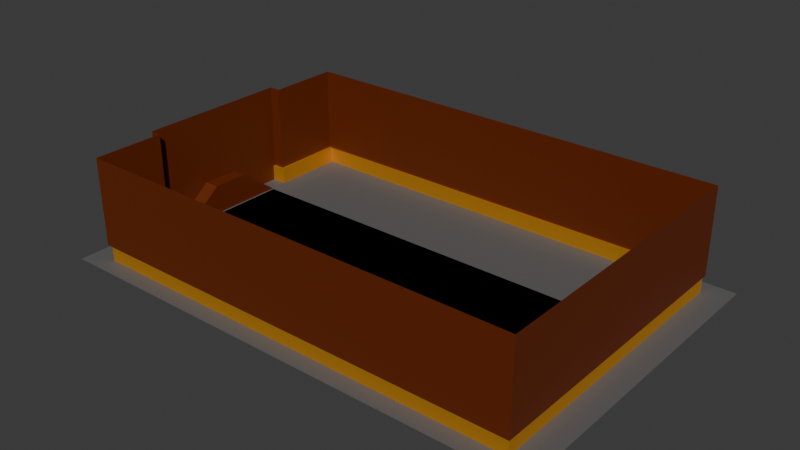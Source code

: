 # Source: PalaceMap_Test.blend  (saved by Blender 5.1.29; exported with 4.5.12 LTS)
import bpy
from mathutils import Matrix  # noqa: F401  (used for matrix-valued properties, if any)

bpy.ops.wm.read_factory_settings(use_empty=True)
scene = bpy.context.scene
scene.name = 'Scene'

# ---- collections
col_collection = bpy.data.collections.new('Collection'); scene.collection.children.link(col_collection)

# ---- materials (node trees are filled in below, after node groups)
mat_wall = bpy.data.materials.new('Wall')
mat_gold = bpy.data.materials.new('Gold')
mat_wood = bpy.data.materials.new('Wood')
mat_material = bpy.data.materials.new('Material')
mat_floor = bpy.data.materials.new('Floor')

# ---- node groups
ng_smooth_by_angle = bpy.data.node_groups.new('Smooth by Angle', 'GeometryNodeTree')
_s = ng_smooth_by_angle.interface.new_socket(name='Mesh', in_out='OUTPUT', socket_type='NodeSocketGeometry')
_s = ng_smooth_by_angle.interface.new_socket(name='Mesh', in_out='INPUT', socket_type='NodeSocketGeometry')
_s = ng_smooth_by_angle.interface.new_socket(name='Angle', in_out='INPUT', socket_type='NodeSocketFloat')
_s.subtype = 'ANGLE'
_s.default_value = 0.5236
_s.min_value = 0.0
_s.max_value = 3.142
_s.description = 'Maximum face angle for smooth edges'
_s = ng_smooth_by_angle.interface.new_socket(name='Ignore Sharpness', in_out='INPUT', socket_type='NodeSocketBool')
_s.force_non_field = True
ng_smooth_by_angle.is_modifier = True
_N = ng_smooth_by_angle.nodes; _L = ng_smooth_by_angle.links
n0 = _N.new('GeometryNodeSetShadeSmooth'); n0.name = 'Set Shade Smooth'; n0.location = (120, -80)
n0.domain = 'EDGE'
n1 = _N.new('GeometryNodeSetShadeSmooth'); n1.name = 'Set Shade Smooth.001'; n1.location = (300, -80)
n2 = _N.new('NodeGroupOutput'); n2.name = 'Group Output'; n2.location = (480, -80)
n3 = _N.new('GeometryNodeInputMeshEdgeAngle'); n3.name = 'Edge Angle'; n3.location = (-440, -240)
n4 = _N.new('NodeGroupInput'); n4.name = 'Group Input'; n4.location = (-80, -80)
n5 = _N.new('GeometryNodeInputEdgeSmooth'); n5.name = 'Is Edge Smooth'; n5.location = (-260, -120)
n6 = _N.new('GeometryNodeInputShadeSmooth'); n6.name = 'Is Shade Smooth'; n6.location = (-440, -397)
n7 = _N.new('FunctionNodeCompare'); n7.name = 'Compare'; n7.location = (-260, -260)
n7.operation = 'LESS_EQUAL'
n7.inputs[6].default_value = (0.0, 0.0, 0.0, 0.0)
n7.inputs[7].default_value = (0.0, 0.0, 0.0, 0.0)
n8 = _N.new('FunctionNodeBooleanMath'); n8.name = 'Boolean Math.001'; n8.location = (-80, -260)
n9 = _N.new('NodeGroupInput'); n9.name = 'Group Input.001'; n9.location = (-440, -329)
n10 = _N.new('NodeGroupInput'); n10.name = 'Group Input.002'; n10.location = (-259, -189)
n11 = _N.new('FunctionNodeBooleanMath'); n11.name = 'Boolean Math'; n11.location = (-80, -149)
n11.operation = 'OR'
n12 = _N.new('FunctionNodeBooleanMath'); n12.name = 'Boolean Math.002'; n12.location = (-260, -380)
n12.operation = 'OR'
n13 = _N.new('NodeGroupInput'); n13.name = 'Group Input.003'; n13.location = (-440, -460)
_L.new(n3.outputs[0], n7.inputs[0])
_L.new(n1.outputs[0], n2.inputs[0])
_L.new(n9.outputs[1], n7.inputs[1])
_L.new(n7.outputs[0], n8.inputs[0])
_L.new(n4.outputs[0], n0.inputs[0])
_L.new(n0.outputs[0], n1.inputs[0])
_L.new(n8.outputs[0], n0.inputs[2])
_L.new(n10.outputs[2], n11.inputs[1])
_L.new(n5.outputs[0], n11.inputs[0])
_L.new(n11.outputs[0], n0.inputs[1])
_L.new(n13.outputs[2], n12.inputs[1])
_L.new(n6.outputs[0], n12.inputs[0])
_L.new(n12.outputs[0], n8.inputs[1])
n2.is_active_output = True

# ---- material node trees
mat_wall.use_nodes = True; mat_wall.node_tree.nodes.clear()
_N = mat_wall.node_tree.nodes; _L = mat_wall.node_tree.links
n0 = _N.new('ShaderNodeBsdfPrincipled'); n0.name = 'Principled BSDF'; n0.location = (-200, 100)
n0.inputs[0].default_value = (0.1311, 0.01957, 0.0, 1.0)
n1 = _N.new('ShaderNodeOutputMaterial'); n1.name = 'Material Output'; n1.location = (200, 100)
_L.new(n0.outputs[0], n1.inputs[0])
n1.is_active_output = True
mat_gold.use_nodes = True; mat_gold.node_tree.nodes.clear()
_N = mat_gold.node_tree.nodes; _L = mat_gold.node_tree.links
n0 = _N.new('ShaderNodeBsdfPrincipled'); n0.name = 'Principled BSDF'; n0.location = (-200, 100)
n0.inputs[0].default_value = (0.8, 0.3857, 0.03919, 1.0)
n0.inputs[1].default_value = 0.7919
n0.inputs[2].default_value = 0.6561
n1 = _N.new('ShaderNodeOutputMaterial'); n1.name = 'Material Output'; n1.location = (200, 100)
_L.new(n0.outputs[0], n1.inputs[0])
n1.is_active_output = True
mat_wood.use_nodes = True; mat_wood.node_tree.nodes.clear()
_N = mat_wood.node_tree.nodes; _L = mat_wood.node_tree.links
n0 = _N.new('ShaderNodeBsdfPrincipled'); n0.name = 'Principled BSDF'; n0.location = (-200, 100)
n0.inputs[0].default_value = (0.06509, 0.002284, 0.0786, 1.0)
n1 = _N.new('ShaderNodeOutputMaterial'); n1.name = 'Material Output'; n1.location = (200, 100)
_L.new(n0.outputs[0], n1.inputs[0])
n1.is_active_output = True
mat_material.use_nodes = True; mat_material.node_tree.nodes.clear()
_N = mat_material.node_tree.nodes; _L = mat_material.node_tree.links
n0 = _N.new('ShaderNodeBsdfPrincipled'); n0.name = 'Principled BSDF'; n0.location = (-200, 100)
n0.inputs[0].default_value = (0.8, 0.003515, 0.0, 1.0)
n1 = _N.new('ShaderNodeOutputMaterial'); n1.name = 'Material Output'; n1.location = (200, 100)
_L.new(n0.outputs[0], n1.inputs[0])
n1.is_active_output = True
mat_floor.use_nodes = True; mat_floor.node_tree.nodes.clear()
_N = mat_floor.node_tree.nodes; _L = mat_floor.node_tree.links
n0 = _N.new('ShaderNodeBsdfPrincipled'); n0.name = 'Principled BSDF'; n0.location = (-200, 100)
n0.inputs[0].default_value = (0.1249, 0.1249, 0.1249, 1.0)
n1 = _N.new('ShaderNodeOutputMaterial'); n1.name = 'Material Output'; n1.location = (200, 100)
_L.new(n0.outputs[0], n1.inputs[0])
n1.is_active_output = True

# ---- world
world_world = bpy.data.worlds.new('World'); scene.world = world_world
world_world.use_nodes = True; world_world.node_tree.nodes.clear()
_N = world_world.node_tree.nodes; _L = world_world.node_tree.links
n0 = _N.new('ShaderNodeOutputWorld'); n0.name = 'World Output'; n0.location = (200, 100)
n1 = _N.new('ShaderNodeBackground'); n1.name = 'Background'; n1.location = (-200, 100)
n1.inputs[0].default_value = (0.05088, 0.05088, 0.05088, 1.0)
_L.new(n1.outputs[0], n0.inputs[0])
n0.is_active_output = True
world_world.color = (0.05088, 0.05088, 0.05088)
world_world.sun_shadow_jitter_overblur = 0.0

# ---- meshes
me_plane = bpy.data.meshes.new('Plane')
me_plane.from_pydata([(-13.42, -8.944, 5.588e-09), (13.42, -8.944, 5.588e-09), (-13.42, 8.952, 5.588e-09), (13.42, 8.952, 5.588e-09), (-13.42, -4.47, 5.588e-09), (13.42, -4.47, 5.588e-09), (13.42, 4.478, 5.588e-09), (-13.42, 4.478, 5.588e-09), (-14.34, 4.478, 6.245), (-14.34, -4.47, 5.588e-09), (-14.34, -4.47, 6.245), (-13.42, 3.453, 5.588e-09), (13.42, 3.453, 5.588e-09), (-14.34, 3.453, 5.588e-09), (13.42, -3.445, 5.588e-09), (-13.42, -3.445, 5.588e-09), (-14.34, -3.445, 5.588e-09), (13.42, -1.115, 5.588e-09), (13.42, 1.122, 5.588e-09), (-13.42, 0.003794, 1.771), (-14.34, 0.003794, 1.771), (-13.42, -1.115, 1.771), (-13.42, 8.952, 0.9616), (13.42, 8.952, 0.9616), (13.42, -8.944, 0.9616), (-13.42, -8.944, 0.9616), (13.42, -4.47, 0.9616), (-13.42, -4.47, 0.9616), (13.42, 4.478, 0.9616), (-13.42, 4.478, 0.9616), (13.42, 3.453, 0.9616), (13.42, -3.445, 0.9616), (13.42, -1.115, 0.9616), (13.42, 1.122, 0.9616), (-13.66, -4.737, 6.245), (-13.66, -9.057, 6.245), (13.52, -9.057, 6.245), (13.52, 4.534, 6.245), (13.52, 9.065, 6.245), (-13.66, 9.065, 6.245), (-13.66, 9.065, 0.9616), (13.52, -9.057, 0.9616), (13.52, -1.129, 6.245), (13.52, -4.527, 6.245), (13.52, -4.527, 0.9616), (-13.66, -4.737, 0.9616), (13.52, 3.481, 6.245), (-13.66, 4.632, 6.245), (13.52, 4.534, 0.9616), (-13.66, 4.632, 0.9616), (13.52, 1.136, 6.245), (13.52, 3.481, 0.9616), (13.52, -3.474, 6.245), (13.52, -3.474, 0.9616), (13.52, -1.115, 0.9616), (13.52, 1.122, 0.9616), (13.52, 9.065, 0.9616), (-13.66, -9.057, 0.9616), (-0.002895, -8.944, 5.588e-09), (-0.002895, 8.952, 5.588e-09), (-0.002895, -8.944, 0.9616), (-0.002895, 8.952, 0.9616), (-0.06823, -9.057, 6.245), (-0.06823, 9.065, 6.245), (-0.06823, -9.057, 0.9616), (-0.06823, 9.065, 0.9616), (-14.34, 3.453, 6.245), (-14.34, -3.445, 6.245), (-14.34, 0.003795, 6.245), (-14.34, -1.115, 6.245), (-14.34, 1.122, 6.245), (-13.42, 0.003794, 5.588e-09), (-14.34, 4.478, 5.588e-09), (-13.42, -1.115, 5.588e-09), (-13.42, 1.122, 5.588e-09), (-13.42, 1.122, 1.771), (-14.34, 1.122, 1.771), (-14.34, -4.47, 0.9616), (-14.34, -4.737, 6.245), (-14.34, -4.737, 0.9616), (-14.34, 4.478, 0.9616), (-14.34, 4.632, 6.245), (-14.34, 4.632, 0.9616), (-14.34, -1.115, 1.771), (-14.34, -3.445, 0.9616), (-14.34, 3.453, 0.9616), (13.42, 0.003795, 5.588e-09), (13.42, 0.003795, 0.9616), (13.52, 0.003795, 0.9616), (13.52, 0.003794, 6.245)], [], [(28, 48, 56, 23), (31, 53, 54, 32), (27, 45, 57, 25), (83, 16, 15, 21), (24, 41, 44, 26), (19, 20, 83, 21), (85, 66, 70, 76), (14, 31, 32, 17), (5, 26, 31, 14), (18, 33, 30, 12), (2, 22, 29, 7), (12, 30, 28, 6), (1, 24, 26, 5), (4, 27, 25, 0), (6, 28, 23, 3), (24, 1, 58, 60), (76, 70, 68, 20), (26, 44, 53, 31), (33, 55, 51, 30), (40, 22, 61, 65), (22, 40, 49, 29), (30, 51, 48, 28), (58, 0, 25, 60), (65, 61, 23, 56), (60, 25, 57, 64), (41, 24, 60, 64), (61, 59, 3, 23), (84, 77, 9, 16), (20, 19, 75, 76), (73, 71, 19, 21), (15, 73, 21), (75, 19, 71, 74), (83, 69, 67, 84), (11, 13, 76, 75), (75, 74, 11), (20, 68, 69, 83), (84, 67, 10, 77), (45, 27, 77, 79), (27, 4, 9, 77), (29, 49, 82, 80), (7, 29, 80, 72), (76, 13, 85), (13, 72, 80, 85), (47, 81, 82, 49), (16, 83, 84), (38, 63, 65, 56), (63, 39, 40, 65), (55, 50, 46, 51), (39, 47, 49, 40), (46, 37, 48, 51), (37, 38, 56, 48), (34, 45, 79, 78), (35, 62, 64, 57), (62, 36, 41, 64), (53, 52, 42, 54), (43, 52, 53, 44), (36, 43, 44, 41), (34, 35, 57, 45), (8, 80, 82, 81), (78, 79, 77, 10), (89, 50, 55, 88), (86, 87, 33, 18), (87, 88, 55, 33), (54, 42, 89, 88), (80, 8, 66, 85), (32, 54, 88, 87), (17, 32, 87, 86), (59, 61, 22, 2)])
me_plane.polygons.foreach_set('use_smooth', [True] * 68)
me_plane.polygons.foreach_set('material_index', [1, 1, 1, 0, 1, 0, 0, 1, 1, 1, 1, 1, 1, 1, 1, 1, 0, 1, 1, 1, 1, 1, 1, 1, 1, 1, 1, 0, 0, 0, 0, 0, 0, 0, 0, 0, 0, 1, 1, 1, 1, 0, 0, 0, 0, 0, 0, 0, 0, 0, 0, 0, 0, 0, 0, 0, 0, 0, 0, 0, 0, 1, 1, 0, 0, 1, 1, 1])
_uv = me_plane.uv_layers.new(name='UVMap')
_uv.uv.foreach_set('vector', [0.4755, 0.169, 0.4716, 0.1669, 0.4716, 0.0003077, 0.4755, 0.004471, 0.4755, 0.4602, 0.4716, 0.4613, 0.4716, 0.3746, 0.4755, 0.3746, 0.8522, 0.169, 0.8435, 0.1592, 0.8435, 0.0003077, 0.8522, 0.004471, 0.743, 0.1083, 0.743, 0.0003077, 0.7765, 0.0003077, 0.7765, 0.1083, 0.4755, 0.6624, 0.4716, 0.6666, 0.4716, 0.5, 0.4755, 0.4979, 0.7765, 0.1495, 0.743, 0.1495, 0.743, 0.1083, 0.7765, 0.1083, 0.1944, 0.6256, 0.002091, 0.6256, 0.002091, 0.5407, 0.165, 0.5407, 0.5115, 0.4602, 0.4755, 0.4602, 0.4755, 0.3746, 0.5115, 0.3746, 0.5115, 0.4979, 0.4755, 0.4979, 0.4755, 0.4602, 0.5115, 0.4602, 0.5115, 0.2923, 0.4755, 0.2923, 0.4755, 0.2066, 0.5115, 0.2066, 0.8882, 0.3341, 0.8522, 0.3341, 0.8522, 0.1696, 0.8882, 0.1696, 0.5115, 0.2066, 0.4755, 0.2066, 0.4755, 0.169, 0.5115, 0.169, 0.5115, 0.6624, 0.4755, 0.6624, 0.4755, 0.4979, 0.5115, 0.4979, 0.8882, 0.169, 0.8522, 0.169, 0.8522, 0.004471, 0.8882, 0.004471, 0.5115, 0.169, 0.4755, 0.169, 0.4755, 0.004471, 0.5115, 0.004471, 0.3942, 0.00415, 0.4302, 0.00415, 0.4302, 0.4976, 0.3942, 0.4976, 0.165, 0.5407, 0.002091, 0.5407, 0.002091, 0.5, 0.165, 0.5, 0.4755, 0.4979, 0.4716, 0.5, 0.4716, 0.4613, 0.4755, 0.4602, 0.4755, 0.2923, 0.4716, 0.2923, 0.4716, 0.2056, 0.4755, 0.2066, 0.4308, 0.0003077, 0.435, 0.008954, 0.435, 0.5024, 0.4308, 0.5, 0.8522, 0.3341, 0.8435, 0.3382, 0.8435, 0.1752, 0.8522, 0.1696, 0.4755, 0.2066, 0.4716, 0.2056, 0.4716, 0.1669, 0.4755, 0.169, 0.4302, 0.4976, 0.4302, 0.991, 0.3942, 0.991, 0.3942, 0.4976, 0.4308, 0.5, 0.435, 0.5024, 0.435, 0.9958, 0.4308, 0.9997, 0.3942, 0.4976, 0.3942, 0.991, 0.39, 0.9997, 0.39, 0.5, 0.39, 0.0003077, 0.3942, 0.00415, 0.3942, 0.4976, 0.39, 0.5, 0.435, 0.5024, 0.471, 0.5024, 0.471, 0.9958, 0.435, 0.9958, 0.1944, 0.3744, 0.1944, 0.3371, 0.2301, 0.3371, 0.2301, 0.3744, 0.743, 0.1495, 0.7765, 0.1495, 0.7765, 0.1906, 0.743, 0.1906, 0.7771, 0.1682, 0.7771, 0.1271, 0.8429, 0.1271, 0.8429, 0.1682, 0.7771, 0.2539, 0.7771, 0.1682, 0.8429, 0.1682, 0.8429, 0.08599, 0.8429, 0.1271, 0.7771, 0.1271, 0.7771, 0.08599, 0.165, 0.4593, 0.002091, 0.4593, 0.002091, 0.3744, 0.1944, 0.3744, 0.7765, 0.2986, 0.743, 0.2986, 0.743, 0.1906, 0.7765, 0.1906, 0.8429, 0.08599, 0.7771, 0.08599, 0.7771, 0.0003077, 0.165, 0.5, 0.002091, 0.5, 0.002091, 0.4593, 0.165, 0.4593, 0.1944, 0.3744, 0.002091, 0.3744, 0.002091, 0.3371, 0.1944, 0.3371, 0.4803, 0.713, 0.4716, 0.7032, 0.5051, 0.7032, 0.5051, 0.713, 0.4716, 0.7032, 0.4716, 0.6672, 0.5051, 0.6672, 0.5051, 0.7032, 0.2001, 0.7017, 0.1944, 0.6931, 0.1944, 0.6685, 0.2001, 0.6685, 0.2358, 0.7017, 0.2001, 0.7017, 0.2001, 0.6685, 0.2358, 0.6685, 0.165, 0.5407, 0.2301, 0.6256, 0.1944, 0.6256, 0.2301, 0.6256, 0.2301, 0.6629, 0.1944, 0.6629, 0.1944, 0.6256, 0.002091, 0.6931, 0.002091, 0.6685, 0.1944, 0.6685, 0.1944, 0.6931, 0.2301, 0.3744, 0.165, 0.4593, 0.1944, 0.3744, 0.1945, 0.0003077, 0.1945, 0.5, 0.0003077, 0.5, 0.0003077, 0.0003077, 0.1945, 0.5, 0.1945, 0.9997, 0.0003077, 0.9997, 0.0003077, 0.5, 0.1922, 0.4597, 0.001739, 0.4592, 0.001739, 0.3746, 0.1922, 0.3746, 0.002091, 0.8545, 0.002091, 0.6931, 0.1944, 0.6931, 0.1944, 0.8545, 0.001739, 0.3746, 0.001739, 0.3367, 0.1922, 0.3367, 0.1922, 0.3746, 0.001739, 0.3367, 0.001739, 0.1733, 0.1922, 0.1733, 0.1922, 0.3367, 0.002091, 0.3028, 0.1944, 0.3028, 0.1944, 0.3274, 0.002091, 0.3274, 0.1945, 0.0003076, 0.1945, 0.5, 0.0003077, 0.5, 0.0003077, 0.0003077, 0.1945, 0.5, 0.1945, 0.9997, 0.0003077, 0.9997, 0.0003077, 0.5, 0.1922, 0.6254, 0.001739, 0.6254, 0.001739, 0.5408, 0.1922, 0.5403, 0.001739, 0.6633, 0.001739, 0.6254, 0.1922, 0.6254, 0.1922, 0.6633, 0.001739, 0.8267, 0.001739, 0.6633, 0.1922, 0.6633, 0.1922, 0.8267, 0.002091, 0.3028, 0.002091, 0.1455, 0.1944, 0.1455, 0.1944, 0.3028, 0.002091, 0.6629, 0.1944, 0.6629, 0.1944, 0.6685, 0.002091, 0.6685, 0.002091, 0.3274, 0.1944, 0.3274, 0.1944, 0.3371, 0.002091, 0.3371, 0.001739, 0.5, 0.001739, 0.4592, 0.1922, 0.4597, 0.1922, 0.5, 0.5115, 0.3334, 0.4755, 0.3334, 0.4755, 0.2923, 0.5115, 0.2923, 0.4755, 0.3334, 0.4716, 0.3334, 0.4716, 0.2923, 0.4755, 0.2923, 0.1922, 0.5403, 0.001739, 0.5408, 0.001739, 0.5, 0.1922, 0.5, 0.1944, 0.6629, 0.002091, 0.6629, 0.002091, 0.6256, 0.1944, 0.6256, 0.4755, 0.3746, 0.4716, 0.3746, 0.4716, 0.3334, 0.4755, 0.3334, 0.5115, 0.3746, 0.4755, 0.3746, 0.4755, 0.3334, 0.5115, 0.3334, 0.471, 0.5024, 0.435, 0.5024, 0.435, 0.008954, 0.471, 0.008954])
me_plane.materials.append(mat_wall)
me_plane.materials.append(mat_gold)
me_plane.materials.append(mat_wood)
me_plane.update()
me_plane_001 = bpy.data.meshes.new('Plane.001')
me_plane_001.from_pydata([(13.29, -0.02905, 0.0), (-13.3, 3.387, 0.0), (13.29, 3.387, 0.0), (13.29, -3.445, 0.0), (-13.3, -3.445, 0.0), (13.29, -1.137, 0.0), (13.29, 1.079, 0.0), (-0.001783, -0.02905, 0.0), (-0.001783, 3.387, 0.0), (-0.001783, -3.445, 0.0), (-0.001783, -1.137, 0.0), (-0.001783, 1.079, 0.0), (6.645, -0.02905, 0.0), (6.645, 3.387, 0.0), (6.645, -3.445, 0.0), (6.645, -1.137, 0.0), (6.645, 1.079, 0.0), (9.968, -0.02905, 0.0), (9.968, 3.387, 0.0), (9.968, -3.445, 0.0), (9.968, -1.137, 0.0), (9.968, 1.079, 0.0), (11.63, -0.02905, 0.0), (11.63, 3.387, 0.0), (11.63, -3.445, 0.0), (11.63, -1.137, 0.0), (11.63, 1.079, 0.0), (-6.648, -0.02905, 0.0), (-6.648, 3.387, 0.0), (-6.648, -3.445, 0.0), (-6.648, -1.137, 0.0), (-6.648, 1.079, 0.0), (3.321, -0.02905, 0.0), (3.321, 3.387, 0.0), (3.321, -3.445, 0.0), (3.321, -1.137, 0.0), (3.321, 1.079, 0.0), (-3.325, -0.02905, 0.0), (-3.325, 3.387, 0.0), (-3.325, -3.445, 0.0), (-3.325, -1.137, 0.0), (-3.325, 1.079, 0.0), (-9.972, -0.02905, 0.0), (-9.972, 3.387, 0.0), (-9.972, -3.445, 0.0), (-9.972, -1.137, 0.0), (-9.972, 1.079, 0.0), (-13.3, -0.02905, 0.0), (-13.3, -1.137, 0.0), (-13.3, 1.079, 0.0)], [], [(25, 5, 0, 22), (26, 6, 2, 23), (24, 3, 5, 25), (22, 0, 6, 26), (37, 7, 11, 41), (39, 9, 10, 40), (41, 11, 8, 38), (40, 10, 7, 37), (32, 12, 16, 36), (34, 14, 15, 35), (36, 16, 13, 33), (35, 15, 12, 32), (12, 17, 21, 16), (14, 19, 20, 15), (16, 21, 18, 13), (15, 20, 17, 12), (17, 22, 26, 21), (19, 24, 25, 20), (21, 26, 23, 18), (20, 25, 22, 17), (45, 30, 27, 42), (46, 31, 28, 43), (44, 29, 30, 45), (42, 27, 31, 46), (10, 35, 32, 7), (11, 36, 33, 8), (9, 34, 35, 10), (7, 32, 36, 11), (30, 40, 37, 27), (31, 41, 38, 28), (29, 39, 40, 30), (27, 37, 41, 31), (45, 42, 47, 48), (42, 46, 49, 47), (46, 43, 1, 49), (44, 45, 48, 4)])
me_plane_001.polygons.foreach_set('use_smooth', [True] * 36)
_uv = me_plane_001.uv_layers.new(name='UVMap')
_uv.uv.foreach_set('vector', [0.1702, 0.9374, 0.1702, 0.9999, 0.1285, 0.9999, 0.1285, 0.9374, 0.08686, 0.9374, 0.08686, 0.9999, 5.069e-05, 0.9999, 5.071e-05, 0.9374, 0.257, 0.9374, 0.257, 0.9999, 0.1702, 0.9999, 0.1702, 0.9374, 0.1285, 0.9374, 0.1285, 0.9999, 0.08686, 0.9999, 0.08686, 0.9374, 0.1285, 0.375, 0.1285, 0.5, 0.08686, 0.5, 0.08686, 0.375, 0.257, 0.375, 0.257, 0.5, 0.1702, 0.5, 0.1702, 0.375, 0.08686, 0.375, 0.08686, 0.5, 5.08e-05, 0.5, 5.083e-05, 0.375, 0.1702, 0.375, 0.1702, 0.5, 0.1285, 0.5, 0.1285, 0.375, 0.1285, 0.625, 0.1285, 0.75, 0.08686, 0.75, 0.08686, 0.625, 0.257, 0.625, 0.257, 0.75, 0.1702, 0.75, 0.1702, 0.625, 0.08686, 0.625, 0.08686, 0.75, 5.075e-05, 0.75, 5.077e-05, 0.625, 0.1702, 0.625, 0.1702, 0.75, 0.1285, 0.75, 0.1285, 0.625, 0.1285, 0.75, 0.1285, 0.8749, 0.08686, 0.8749, 0.08686, 0.75, 0.257, 0.75, 0.257, 0.8749, 0.1702, 0.8749, 0.1702, 0.75, 0.08686, 0.75, 0.08686, 0.8749, 5.072e-05, 0.8749, 5.075e-05, 0.75, 0.1702, 0.75, 0.1702, 0.8749, 0.1285, 0.8749, 0.1285, 0.75, 0.1285, 0.8749, 0.1285, 0.9374, 0.08686, 0.9374, 0.08686, 0.8749, 0.257, 0.8749, 0.257, 0.9374, 0.1702, 0.9374, 0.1702, 0.8749, 0.08686, 0.8749, 0.08686, 0.9374, 5.071e-05, 0.9374, 5.072e-05, 0.8749, 0.1702, 0.8749, 0.1702, 0.9374, 0.1285, 0.9374, 0.1285, 0.8749, 0.1702, 0.125, 0.1702, 0.25, 0.1285, 0.25, 0.1285, 0.125, 0.08686, 0.125, 0.08686, 0.25, 5.084e-05, 0.25, 5.086e-05, 0.125, 0.257, 0.125, 0.257, 0.25, 0.1702, 0.25, 0.1702, 0.125, 0.1285, 0.125, 0.1285, 0.25, 0.08686, 0.25, 0.08686, 0.125, 0.1702, 0.5, 0.1702, 0.625, 0.1285, 0.625, 0.1285, 0.5, 0.08686, 0.5, 0.08686, 0.625, 5.077e-05, 0.625, 5.08e-05, 0.5, 0.257, 0.5, 0.257, 0.625, 0.1702, 0.625, 0.1702, 0.5, 0.1285, 0.5, 0.1285, 0.625, 0.08686, 0.625, 0.08686, 0.5, 0.1702, 0.25, 0.1702, 0.375, 0.1285, 0.375, 0.1285, 0.25, 0.08686, 0.25, 0.08686, 0.375, 5.083e-05, 0.375, 5.084e-05, 0.25, 0.257, 0.25, 0.257, 0.375, 0.1702, 0.375, 0.1702, 0.25, 0.1285, 0.25, 0.1285, 0.375, 0.08686, 0.375, 0.08686, 0.25, 0.1702, 0.125, 0.1285, 0.125, 0.1285, 5.07e-05, 0.1702, 5.07e-05, 0.1285, 0.125, 0.08686, 0.125, 0.08686, 5.07e-05, 0.1285, 5.07e-05, 0.08686, 0.125, 5.086e-05, 0.125, 5.086e-05, 5.073e-05, 0.08686, 5.07e-05, 0.257, 0.125, 0.1702, 0.125, 0.1702, 5.07e-05, 0.257, 5.07e-05])
me_plane_001.materials.append(mat_material)
me_plane_001.update()
me_plane_003 = bpy.data.meshes.new('Plane.003')
me_plane_003.from_pydata([(-15.0, -10.0, 0.0), (15.0, -10.0, 0.0), (-15.0, 10.0, 0.0), (15.0, 10.0, 0.0), (-15.0, 0.0, 0.0), (15.0, 0.0, 0.0), (0.0, -10.0, 0.0), (0.0, 10.0, 0.0), (0.0, 0.0, 0.0)], [], [(8, 5, 3, 7), (6, 1, 5, 8), (0, 6, 8, 4), (4, 8, 7, 2)])
_uv = me_plane_003.uv_layers.new(name='UVMap')
_uv.uv.foreach_set('vector', [0.3334, 0.5, 0.3334, 8.164e-05, 0.6666, 8.162e-05, 0.6666, 0.5, 8.164e-05, 0.5, 8.162e-05, 8.168e-05, 0.3334, 8.164e-05, 0.3334, 0.5, 8.166e-05, 0.9999, 8.164e-05, 0.5, 0.3334, 0.5, 0.3334, 0.9999, 0.3334, 0.9999, 0.3334, 0.5, 0.6666, 0.5, 0.6666, 0.9999])
me_plane_003.materials.append(mat_floor)
me_plane_003.update()

# ---- objects
ob_walls = bpy.data.objects.new('Walls', me_plane)
ob_carpet = bpy.data.objects.new('Carpet', me_plane_001)
ob_floor = bpy.data.objects.new('Floor', me_plane_003)

# ---- transforms, parenting, visibility, modifiers, constraints
ob_walls.location = (0.0, 0.0, 0.0)
_m = ob_walls.modifiers.new('Smooth by Angle', 'NODES')
_m.node_group = ng_smooth_by_angle
_m.use_pin_to_last = True
_m.show_group_selector = False
ob_carpet.location = (0.0, 0.0, 0.0)
_m = ob_carpet.modifiers.new('Smooth by Angle', 'NODES')
_m.node_group = ng_smooth_by_angle
_m.use_pin_to_last = True
_m.show_group_selector = False
ob_floor.location = (0.0, 0.0, 0.0)

# ---- collection membership
col_collection.objects.link(ob_walls)
col_collection.objects.link(ob_carpet)
col_collection.objects.link(ob_floor)

# ---- scene / render settings (as saved in the file)
scene.frame_start = 1; scene.frame_end = 250; scene.frame_set(102)
scene.render.engine = 'BLENDER_EEVEE_NEXT'
scene.render.bake_bias = 0.0
scene.render.bake_samples = 0
bpy.context.view_layer.update()

# ---- added for rendering (the .blend has no active camera and no usable light): camera, sun
cam_auto = bpy.data.cameras.new('AutoCamera')
cam_auto.lens = 50.0
cam_auto.sensor_width = 36.0
cam_auto.clip_end = 1000.0
ob_auto_camera = bpy.data.objects.new('AutoCamera', cam_auto)
scene.collection.objects.link(ob_auto_camera)
ob_auto_camera.location = (33.8561, -40.6273, 30.2072)
ob_auto_camera.rotation_euler = (1.09748, -7.21219e-08, 0.694738)
scene.camera = ob_auto_camera
light_auto_sun = bpy.data.lights.new('AutoSun', 'SUN')
light_auto_sun.energy = 3.0
light_auto_sun.angle = 0.0523599
ob_auto_sun = bpy.data.objects.new('AutoSun', light_auto_sun)
scene.collection.objects.link(ob_auto_sun)
ob_auto_sun.rotation_euler = (0.872665, 0.174533, 0.523599)
bpy.context.view_layer.update()
